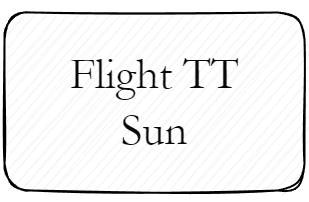

The diagram above was exported from draw.io. Its source (the exported page's mxGraphModel, read from the mxfile embedded in the PNG):
<mxGraphModel dx="451" dy="251" grid="0" gridSize="10" guides="1" tooltips="1" connect="1" arrows="1" fold="1" page="1" pageScale="1" pageWidth="827" pageHeight="1169" math="0" shadow="0">
  <root>
    <mxCell id="0" />
    <mxCell id="1" parent="0" />
    <mxCell id="PKANNj5Fjt8NYO6COhBZ-2" value="" style="rounded=0;whiteSpace=wrap;html=1;strokeColor=none;" vertex="1" parent="1">
      <mxGeometry x="397" y="84" width="308" height="187" as="geometry" />
    </mxCell>
    <mxCell id="PKANNj5Fjt8NYO6COhBZ-3" value="&lt;pre style=&quot;font-size: 45px;&quot;&gt;&lt;font style=&quot;font-size: 45px;&quot; color=&quot;#080808&quot;&gt;&lt;font style=&quot;font-size: 45px;&quot; face=&quot;Garamond&quot;&gt;Flight TT&lt;br&gt;&lt;/font&gt;&lt;font style=&quot;font-size: 45px;&quot; face=&quot;Garamond&quot;&gt;Sun&lt;/font&gt;&lt;/font&gt;&lt;/pre&gt;" style="rounded=1;whiteSpace=wrap;html=1;shadow=0;glass=0;perimeterSpacing=0;sketch=1;curveFitting=1;jiggle=2;fillColor=#f5f5f5;fontColor=#333333;strokeColor=#000000;strokeWidth=2;" vertex="1" parent="1">
      <mxGeometry x="401" y="89" width="300" height="178" as="geometry" />
    </mxCell>
  </root>
</mxGraphModel>